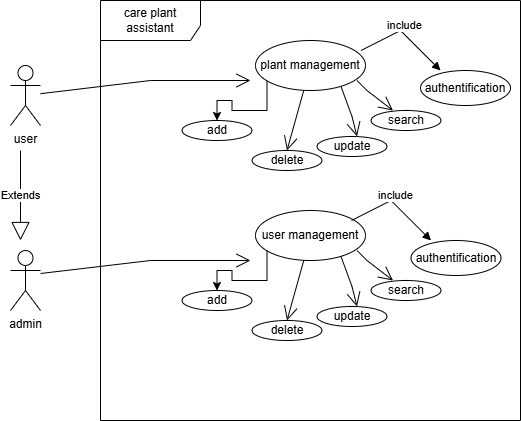

The diagram above was exported from draw.io. Its source (the exported page's mxGraphModel, read from the mxfile embedded in the PNG):
<mxGraphModel dx="880" dy="444" grid="1" gridSize="10" guides="1" tooltips="1" connect="1" arrows="1" fold="1" page="1" pageScale="1" pageWidth="827" pageHeight="1169" math="0" shadow="0">
  <root>
    <mxCell id="0" />
    <mxCell id="1" parent="0" />
    <mxCell id="OMu45CV_2GSp7VLvN-Mc-1" value="care plant assistant " style="shape=umlFrame;whiteSpace=wrap;html=1;pointerEvents=0;width=100;height=40;" vertex="1" parent="1">
      <mxGeometry x="140" y="30" width="420" height="420" as="geometry" />
    </mxCell>
    <mxCell id="OMu45CV_2GSp7VLvN-Mc-3" value="user" style="shape=umlActor;verticalLabelPosition=bottom;verticalAlign=top;html=1;" vertex="1" parent="1">
      <mxGeometry x="50" y="95" width="30" height="60" as="geometry" />
    </mxCell>
    <mxCell id="OMu45CV_2GSp7VLvN-Mc-4" value="admin" style="shape=umlActor;verticalLabelPosition=bottom;verticalAlign=top;html=1;" vertex="1" parent="1">
      <mxGeometry x="50" y="280" width="30" height="60" as="geometry" />
    </mxCell>
    <mxCell id="OMu45CV_2GSp7VLvN-Mc-9" value="plant management" style="ellipse;whiteSpace=wrap;html=1;" vertex="1" parent="1">
      <mxGeometry x="295" y="70" width="110" height="50" as="geometry" />
    </mxCell>
    <mxCell id="UdPIXaBf_2Qhx1pLrbQk-18" value="Extends" style="endArrow=block;endSize=16;endFill=0;html=1;rounded=0;" edge="1" parent="1">
      <mxGeometry width="160" relative="1" as="geometry">
        <mxPoint x="60" y="180" as="sourcePoint" />
        <mxPoint x="60" y="270" as="targetPoint" />
        <Array as="points">
          <mxPoint x="60" y="220" />
        </Array>
      </mxGeometry>
    </mxCell>
    <mxCell id="UdPIXaBf_2Qhx1pLrbQk-21" value="" style="group" vertex="1" connectable="0" parent="1">
      <mxGeometry x="221.5" y="90" width="259" height="110" as="geometry" />
    </mxCell>
    <mxCell id="OMu45CV_2GSp7VLvN-Mc-11" value="" style="edgeStyle=orthogonalEdgeStyle;rounded=0;orthogonalLoop=1;jettySize=auto;html=1;" edge="1" parent="UdPIXaBf_2Qhx1pLrbQk-21" source="OMu45CV_2GSp7VLvN-Mc-9" target="OMu45CV_2GSp7VLvN-Mc-10">
      <mxGeometry relative="1" as="geometry">
        <Array as="points">
          <mxPoint x="85" y="50" />
          <mxPoint x="50" y="50" />
          <mxPoint x="50" y="40" />
          <mxPoint x="35" y="40" />
        </Array>
      </mxGeometry>
    </mxCell>
    <mxCell id="OMu45CV_2GSp7VLvN-Mc-10" value="add" style="ellipse;whiteSpace=wrap;html=1;" vertex="1" parent="UdPIXaBf_2Qhx1pLrbQk-21">
      <mxGeometry y="60" width="70" height="20" as="geometry" />
    </mxCell>
    <mxCell id="UdPIXaBf_2Qhx1pLrbQk-1" value="delete" style="ellipse;whiteSpace=wrap;html=1;" vertex="1" parent="UdPIXaBf_2Qhx1pLrbQk-21">
      <mxGeometry x="70" y="90" width="70" height="20" as="geometry" />
    </mxCell>
    <mxCell id="UdPIXaBf_2Qhx1pLrbQk-3" value="" style="endArrow=open;endFill=1;endSize=12;html=1;rounded=0;entryX=0.5;entryY=0;entryDx=0;entryDy=0;" edge="1" parent="UdPIXaBf_2Qhx1pLrbQk-21" source="OMu45CV_2GSp7VLvN-Mc-9" target="UdPIXaBf_2Qhx1pLrbQk-1">
      <mxGeometry width="160" relative="1" as="geometry">
        <mxPoint x="-15" y="170" as="sourcePoint" />
        <mxPoint x="135" y="50" as="targetPoint" />
        <Array as="points" />
      </mxGeometry>
    </mxCell>
    <mxCell id="UdPIXaBf_2Qhx1pLrbQk-6" value="" style="group" vertex="1" connectable="0" parent="UdPIXaBf_2Qhx1pLrbQk-21">
      <mxGeometry x="135" y="26" width="70" height="70" as="geometry" />
    </mxCell>
    <mxCell id="UdPIXaBf_2Qhx1pLrbQk-4" value="" style="endArrow=open;endFill=1;endSize=12;html=1;rounded=0;" edge="1" parent="UdPIXaBf_2Qhx1pLrbQk-6">
      <mxGeometry width="160" relative="1" as="geometry">
        <mxPoint x="24" as="sourcePoint" />
        <mxPoint x="40" y="50" as="targetPoint" />
        <Array as="points">
          <mxPoint x="35" y="30" />
        </Array>
      </mxGeometry>
    </mxCell>
    <mxCell id="UdPIXaBf_2Qhx1pLrbQk-5" value="update" style="ellipse;whiteSpace=wrap;html=1;" vertex="1" parent="UdPIXaBf_2Qhx1pLrbQk-6">
      <mxGeometry y="50" width="70" height="20" as="geometry" />
    </mxCell>
    <mxCell id="UdPIXaBf_2Qhx1pLrbQk-11" value="" style="group" vertex="1" connectable="0" parent="UdPIXaBf_2Qhx1pLrbQk-21">
      <mxGeometry x="189" width="70" height="70" as="geometry" />
    </mxCell>
    <mxCell id="UdPIXaBf_2Qhx1pLrbQk-13" value="search" style="ellipse;whiteSpace=wrap;html=1;" vertex="1" parent="UdPIXaBf_2Qhx1pLrbQk-11">
      <mxGeometry y="50" width="70" height="20" as="geometry" />
    </mxCell>
    <mxCell id="UdPIXaBf_2Qhx1pLrbQk-17" value="" style="endArrow=open;endFill=1;endSize=12;html=1;rounded=0;entryX=0.314;entryY=0;entryDx=0;entryDy=0;entryPerimeter=0;" edge="1" parent="UdPIXaBf_2Qhx1pLrbQk-21" target="UdPIXaBf_2Qhx1pLrbQk-13">
      <mxGeometry width="160" relative="1" as="geometry">
        <mxPoint x="175" y="20" as="sourcePoint" />
        <mxPoint x="145" y="170" as="targetPoint" />
        <Array as="points">
          <mxPoint x="185" y="30" />
        </Array>
      </mxGeometry>
    </mxCell>
    <mxCell id="UdPIXaBf_2Qhx1pLrbQk-24" value="include" style="html=1;verticalAlign=bottom;endArrow=block;curved=0;rounded=0;" edge="1" parent="1">
      <mxGeometry width="80" relative="1" as="geometry">
        <mxPoint x="400.5" y="80" as="sourcePoint" />
        <mxPoint x="480" y="100" as="targetPoint" />
        <Array as="points">
          <mxPoint x="440" y="60" />
        </Array>
      </mxGeometry>
    </mxCell>
    <mxCell id="UdPIXaBf_2Qhx1pLrbQk-25" value="authentification" style="ellipse;whiteSpace=wrap;html=1;" vertex="1" parent="1">
      <mxGeometry x="460" y="100" width="90" height="35" as="geometry" />
    </mxCell>
    <mxCell id="UdPIXaBf_2Qhx1pLrbQk-26" value="" style="endArrow=open;endFill=1;endSize=12;html=1;rounded=0;" edge="1" parent="1" source="OMu45CV_2GSp7VLvN-Mc-3">
      <mxGeometry width="160" relative="1" as="geometry">
        <mxPoint x="210" y="260" as="sourcePoint" />
        <mxPoint x="290" y="110" as="targetPoint" />
        <Array as="points">
          <mxPoint x="190" y="110" />
        </Array>
      </mxGeometry>
    </mxCell>
    <mxCell id="UdPIXaBf_2Qhx1pLrbQk-27" value="user management" style="ellipse;whiteSpace=wrap;html=1;" vertex="1" parent="1">
      <mxGeometry x="295" y="240" width="110" height="50" as="geometry" />
    </mxCell>
    <mxCell id="UdPIXaBf_2Qhx1pLrbQk-28" value="" style="group" vertex="1" connectable="0" parent="1">
      <mxGeometry x="221.5" y="260" width="259" height="110" as="geometry" />
    </mxCell>
    <mxCell id="UdPIXaBf_2Qhx1pLrbQk-29" value="add" style="ellipse;whiteSpace=wrap;html=1;" vertex="1" parent="UdPIXaBf_2Qhx1pLrbQk-28">
      <mxGeometry y="60" width="70" height="20" as="geometry" />
    </mxCell>
    <mxCell id="UdPIXaBf_2Qhx1pLrbQk-30" value="delete" style="ellipse;whiteSpace=wrap;html=1;" vertex="1" parent="UdPIXaBf_2Qhx1pLrbQk-28">
      <mxGeometry x="70" y="90" width="70" height="20" as="geometry" />
    </mxCell>
    <mxCell id="UdPIXaBf_2Qhx1pLrbQk-32" value="" style="group" vertex="1" connectable="0" parent="UdPIXaBf_2Qhx1pLrbQk-28">
      <mxGeometry x="135" y="26" width="70" height="70" as="geometry" />
    </mxCell>
    <mxCell id="UdPIXaBf_2Qhx1pLrbQk-33" value="" style="endArrow=open;endFill=1;endSize=12;html=1;rounded=0;" edge="1" parent="UdPIXaBf_2Qhx1pLrbQk-32">
      <mxGeometry width="160" relative="1" as="geometry">
        <mxPoint x="24" as="sourcePoint" />
        <mxPoint x="40" y="50" as="targetPoint" />
        <Array as="points">
          <mxPoint x="35" y="30" />
        </Array>
      </mxGeometry>
    </mxCell>
    <mxCell id="UdPIXaBf_2Qhx1pLrbQk-34" value="update" style="ellipse;whiteSpace=wrap;html=1;" vertex="1" parent="UdPIXaBf_2Qhx1pLrbQk-32">
      <mxGeometry y="50" width="70" height="20" as="geometry" />
    </mxCell>
    <mxCell id="UdPIXaBf_2Qhx1pLrbQk-35" value="" style="group" vertex="1" connectable="0" parent="UdPIXaBf_2Qhx1pLrbQk-28">
      <mxGeometry x="189" width="70" height="70" as="geometry" />
    </mxCell>
    <mxCell id="UdPIXaBf_2Qhx1pLrbQk-36" value="search" style="ellipse;whiteSpace=wrap;html=1;" vertex="1" parent="UdPIXaBf_2Qhx1pLrbQk-35">
      <mxGeometry y="50" width="70" height="20" as="geometry" />
    </mxCell>
    <mxCell id="UdPIXaBf_2Qhx1pLrbQk-37" value="" style="endArrow=open;endFill=1;endSize=12;html=1;rounded=0;entryX=0.314;entryY=0;entryDx=0;entryDy=0;entryPerimeter=0;" edge="1" parent="UdPIXaBf_2Qhx1pLrbQk-28" target="UdPIXaBf_2Qhx1pLrbQk-36">
      <mxGeometry width="160" relative="1" as="geometry">
        <mxPoint x="175" y="20" as="sourcePoint" />
        <mxPoint x="145" y="170" as="targetPoint" />
        <Array as="points">
          <mxPoint x="185" y="30" />
        </Array>
      </mxGeometry>
    </mxCell>
    <mxCell id="UdPIXaBf_2Qhx1pLrbQk-38" value="" style="edgeStyle=orthogonalEdgeStyle;rounded=0;orthogonalLoop=1;jettySize=auto;html=1;" edge="1" parent="1" source="UdPIXaBf_2Qhx1pLrbQk-27" target="UdPIXaBf_2Qhx1pLrbQk-29">
      <mxGeometry relative="1" as="geometry">
        <Array as="points">
          <mxPoint x="306.5" y="310" />
          <mxPoint x="271.5" y="310" />
          <mxPoint x="271.5" y="300" />
          <mxPoint x="256.5" y="300" />
        </Array>
      </mxGeometry>
    </mxCell>
    <mxCell id="UdPIXaBf_2Qhx1pLrbQk-31" value="" style="endArrow=open;endFill=1;endSize=12;html=1;rounded=0;entryX=0.5;entryY=0;entryDx=0;entryDy=0;" edge="1" parent="1" source="UdPIXaBf_2Qhx1pLrbQk-27" target="UdPIXaBf_2Qhx1pLrbQk-30">
      <mxGeometry width="160" relative="1" as="geometry">
        <mxPoint x="216.5" y="270" as="sourcePoint" />
        <mxPoint x="366.5" y="150" as="targetPoint" />
        <Array as="points" />
      </mxGeometry>
    </mxCell>
    <mxCell id="UdPIXaBf_2Qhx1pLrbQk-39" value="" style="endArrow=open;endFill=1;endSize=12;html=1;rounded=0;" edge="1" parent="1">
      <mxGeometry width="160" relative="1" as="geometry">
        <mxPoint x="80" y="303" as="sourcePoint" />
        <mxPoint x="290" y="290" as="targetPoint" />
        <Array as="points">
          <mxPoint x="190" y="290" />
        </Array>
      </mxGeometry>
    </mxCell>
    <mxCell id="UdPIXaBf_2Qhx1pLrbQk-40" value="include" style="html=1;verticalAlign=bottom;endArrow=block;curved=0;rounded=0;" edge="1" parent="1">
      <mxGeometry width="80" relative="1" as="geometry">
        <mxPoint x="391" y="250" as="sourcePoint" />
        <mxPoint x="470.5" y="270" as="targetPoint" />
        <Array as="points">
          <mxPoint x="430.5" y="230" />
        </Array>
      </mxGeometry>
    </mxCell>
    <mxCell id="UdPIXaBf_2Qhx1pLrbQk-41" value="authentification" style="ellipse;whiteSpace=wrap;html=1;" vertex="1" parent="1">
      <mxGeometry x="450.5" y="270" width="90" height="35" as="geometry" />
    </mxCell>
  </root>
</mxGraphModel>